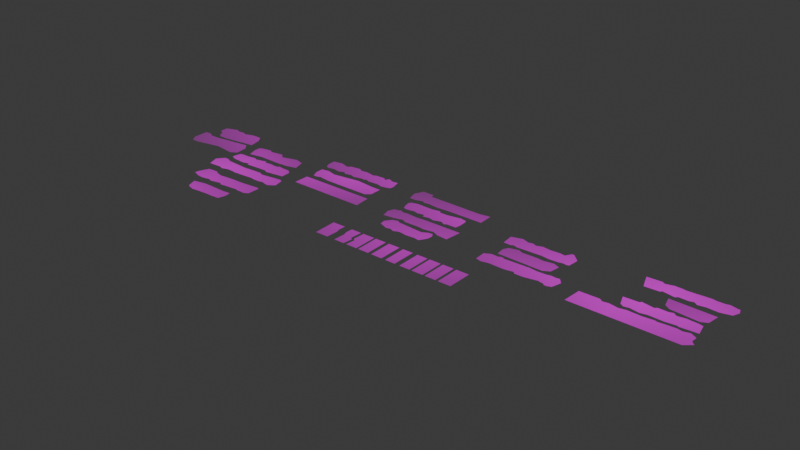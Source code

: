 # Source: text_meshes.blend  (saved by Blender 4.4.30; exported with 4.5.12 LTS)
import bpy
from mathutils import Matrix  # noqa: F401  (used for matrix-valued properties, if any)

bpy.ops.wm.read_factory_settings(use_empty=True)
scene = bpy.context.scene
scene.name = 'Scene'

# ---- collections
col_collection = bpy.data.collections.new('Collection'); scene.collection.children.link(col_collection)

# ---- images (referenced by path relative to the original .blend; pixels are not part of the script)
import os
ASSET_DIR = os.environ.get("B2B_ASSET_DIR", "")  # directory of the original .blend (textures are referenced by path, not embedded)
HERE = os.path.dirname(os.path.abspath(__file__))  # packed textures are extracted next to this script under _unpacked/

def load_image(name, relpath, width, height, colorspace="sRGB"):
    """Load a texture the original file referenced (path relative to the .blend, or extracted next to this script)."""
    p = next((c for c in (os.path.join(HERE, relpath), os.path.join(ASSET_DIR, relpath)) if relpath and os.path.exists(c)), "")
    if p:
        img = bpy.data.images.load(p, check_existing=True)
        img.name = name
    else:  # same state as the original file: an image datablock whose file is absent (Cycles renders it pink)
        img = bpy.data.images.new(name, width, height)
        img.source = "FILE"
        img.filepath = "//" + (relpath or name)
    img.colorspace_settings.name = colorspace
    return img
img_composite_output_webp = load_image('composite_output.webp', 'composite_output.webp', 1024, 1024, 'sRGB')

# ---- materials (node trees are filled in below, after node groups)
mat_composite_output = bpy.data.materials.new('composite_output')

# ---- material node trees
mat_composite_output.use_nodes = True; mat_composite_output.node_tree.nodes.clear()
_N = mat_composite_output.node_tree.nodes; _L = mat_composite_output.node_tree.links
n0 = _N.new('ShaderNodeOutputMaterial'); n0.name = 'Material Output'; n0.location = (300, 300)
n1 = _N.new('ShaderNodeTexImage'); n1.name = 'Image Texture'; n1.location = (-200, 300)
n1.image = img_composite_output_webp
n1.extension = 'CLIP'
n2 = _N.new('ShaderNodeBsdfPrincipled'); n2.name = 'Principled BSDF'; n2.location = (0, 300)
_L.new(n1.outputs[0], n2.inputs[0])
_L.new(n1.outputs[1], n2.inputs[4])
_L.new(n2.outputs[0], n0.inputs[0])
n0.is_active_output = True

# ---- world
world_world = bpy.data.worlds.new('World'); scene.world = world_world
world_world.use_nodes = True; world_world.node_tree.nodes.clear()
_N = world_world.node_tree.nodes; _L = world_world.node_tree.links
n0 = _N.new('ShaderNodeOutputWorld'); n0.name = 'World Output'; n0.location = (300, 300)
n1 = _N.new('ShaderNodeBackground'); n1.name = 'Background'; n1.location = (10, 300)
n1.inputs[0].default_value = (0.05088, 0.05088, 0.05088, 1.0)
_L.new(n1.outputs[0], n0.inputs[0])
n0.is_active_output = True
world_world.color = (0.05088, 0.05088, 0.05088)
world_world.sun_shadow_jitter_overblur = 0.0

# ---- meshes
me_numeral_0 = bpy.data.meshes.new('numeral_0')
me_numeral_0.from_pydata([(-0.03446, -0.06447, 0.0), (-0.0397, 0.06459, 0.0), (0.03844, -0.06412, 0.0), (0.03413, 0.06565, 0.0), (0.03229, 0.02619, 0.0), (0.04026, 0.002882, 0.0)], [], [(2, 5, 4, 3, 1, 0)])
_uv = me_numeral_0.uv_layers.new(name='UVMap')
_uv.uv.foreach_set('vector', [0.3249, 0.06409, 0.3262, 0.1311, 0.3203, 0.1544, 0.3216, 0.1939, 0.2663, 0.1928, 0.2702, 0.06374])
me_numeral_0.materials.append(mat_composite_output)
me_numeral_0.update()
me_numeral_1 = bpy.data.meshes.new('numeral_1')
me_numeral_1.from_pydata([(0.02596, 0.06621, 0.0), (-0.03168, 0.06538, 0.0), (0.02291, 0.0001537, 0.0), (0.03579, -0.01089, 0.0), (0.03149, -0.06411, 0.0), (-0.02737, -0.06439, 0.0), (-0.02555, 0.002607, 0.0), (-0.03352, 0.02592, 0.0)], [], [(4, 3, 2, 0, 1, 7, 6, 5)])
_uv = me_numeral_1.uv_layers.new(name='UVMap')
_uv.uv.foreach_set('vector', [0.369, 0.06437, 0.3723, 0.1176, 0.3626, 0.1286, 0.3649, 0.1947, 0.3216, 0.1939, 0.3203, 0.1544, 0.3262, 0.1311, 0.3249, 0.06409])
me_numeral_1.materials.append(mat_composite_output)
me_numeral_1.update()
me_winner = bpy.data.meshes.new('winner')
me_winner.from_pydata([(-0.1762, -0.02791, 0.0), (-0.1567, -0.04141, 0.0), (-0.1976, 0.02968, 0.0), (-0.1188, 0.03322, 0.0), (-0.1122, 0.04242, 0.0), (-0.04677, 0.03117, 0.0), (-0.03654, 0.04191, 0.0), (0.01406, 0.04038, 0.0), (0.03707, 0.04753, 0.0), (0.05547, 0.03373, 0.0), (0.09943, 0.04089, 0.0), (0.1209, 0.03884, 0.0), (0.1567, 0.0368, 0.0), (0.1792, 0.03066, 0.0), (0.1921, -0.03194, 0.0), (0.1526, -0.03426, 0.0), (0.103, -0.03834, 0.0), (0.09125, -0.03426, 0.0), (0.03247, -0.03988, 0.0), (-0.04012, -0.03681, 0.0), (-0.07692, -0.04448, 0.0), (-0.1286, -0.03579, 0.0)], [], [(0, 1, 21, 20, 19, 18, 17, 16, 15, 14, 13, 12, 11, 10, 9, 8, 7, 6, 5, 4, 3, 2)])
_uv = me_winner.uv_layers.new(name='UVMap')
_uv.uv.foreach_set('vector', [0.4399, 0.4431, 0.4545, 0.4296, 0.4756, 0.4352, 0.5143, 0.4265, 0.5419, 0.4342, 0.5964, 0.4311, 0.6405, 0.4367, 0.6493, 0.4327, 0.6865, 0.4367, 0.7161, 0.4391, 0.7064, 0.5017, 0.6895, 0.5078, 0.6627, 0.5098, 0.6466, 0.5119, 0.6136, 0.5047, 0.5998, 0.5185, 0.5826, 0.5114, 0.5446, 0.5129, 0.537, 0.5022, 0.4879, 0.5134, 0.4829, 0.5042, 0.4238, 0.5007])
me_winner.materials.append(mat_composite_output)
me_winner.update()
me_options = bpy.data.meshes.new('options')
me_options.from_pydata([(0.1938, -0.03338, 0.0), (0.1906, 0.02268, 0.0), (0.08732, -0.04744, 0.0), (0.06523, -0.03701, 0.0), (0.01555, -0.03885, 0.0), (-0.04824, -0.04314, 0.0), (-0.06372, -0.04213, 0.0), (-0.06584, -0.03008, 0.0), (-0.1011, -0.03969, 0.0), (-0.1329, -0.03762, 0.0), (-0.1764, -0.03394, 0.0), (-0.204, -0.02167, 0.0), (-0.2047, -0.0075, 0.0), (-0.1979, 0.03041, 0.0), (-0.1755, 0.03616, 0.0), (-0.1433, 0.03412, 0.0), (-0.09318, 0.04179, 0.0), (-0.07427, 0.03412, 0.0), (-0.01038, 0.04792, 0.0), (-0.00373, 0.03667, 0.0), (0.03515, 0.04029, 0.0), (0.06707, 0.03638, 0.0), (0.08794, 0.03893, 0.0), (0.09026, 0.04543, 0.0), (0.1005, 0.04639, 0.0), (0.1261, 0.04179, 0.0), (0.145, 0.0423, 0.0), (0.168, 0.04057, 0.0)], [], [(0, 1, 27, 26, 25, 24, 23, 22, 21, 20, 19, 18, 17, 16, 15, 14, 13, 12, 11, 10, 9, 8, 7, 6, 5, 4, 3, 2)])
_uv = me_options.uv_layers.new(name='UVMap')
_uv.uv.foreach_set('vector', [0.7249, 0.673, 0.7225, 0.7291, 0.7056, 0.747, 0.6883, 0.7487, 0.6742, 0.7482, 0.655, 0.7528, 0.6473, 0.7518, 0.6455, 0.7453, 0.6299, 0.7428, 0.6059, 0.7467, 0.5768, 0.7431, 0.5718, 0.7543, 0.5239, 0.7405, 0.5097, 0.7482, 0.4721, 0.7405, 0.448, 0.7426, 0.4312, 0.7368, 0.4261, 0.6989, 0.4265, 0.6847, 0.4472, 0.6725, 0.4799, 0.6688, 0.5037, 0.6667, 0.5302, 0.6763, 0.5318, 0.6643, 0.5434, 0.6633, 0.5912, 0.6676, 0.6285, 0.6694, 0.6451, 0.659])
me_options.materials.append(mat_composite_output)
me_options.update()
me_numeral_2 = bpy.data.meshes.new('numeral_2')
me_numeral_2.from_pydata([(0.03399, -0.06668, 0.0), (-0.02924, -0.06698, 0.0), (0.03078, 0.06428, 0.0), (-0.03478, 0.06334, 0.0), (-0.03782, -0.00272, 0.0), (-0.02494, -0.01376, 0.0)], [], [(2, 3, 4, 5, 1, 0)])
_uv = me_numeral_2.uv_layers.new(name='UVMap')
_uv.uv.foreach_set('vector', [0.414, 0.1956, 0.3649, 0.1947, 0.3626, 0.1286, 0.3723, 0.1176, 0.369, 0.06437, 0.4165, 0.06467])
me_numeral_2.materials.append(mat_composite_output)
me_numeral_2.update()
me_exit = bpy.data.meshes.new('exit')
me_exit.from_pydata([(0.1226, 0.03952, 0.0), (0.1064, 0.04122, 0.0), (0.1272, 0.005866, 0.0), (0.1171, -0.03523, 0.0), (0.1055, -0.0363, 0.0), (0.07144, -0.03843, 0.0), (0.03949, -0.03758, 0.0), (-0.02355, -0.04142, 0.0), (-0.067, -0.04568, 0.0), (-0.1058, -0.03503, 0.0), (-0.1176, -0.02407, 0.0), (-0.1361, 0.02668, 0.0), (-0.06061, 0.04037, 0.0), (-0.01375, 0.03952, 0.0), (0.04844, 0.03824, 0.0), (0.07868, 0.03781, 0.0)], [], [(3, 2, 0, 1, 15, 14, 13, 12, 11, 10, 9, 8, 7, 6, 5, 4)])
_uv = me_exit.uv_layers.new(name='UVMap')
_uv.uv.foreach_set('vector', [0.6549, 0.8294, 0.6625, 0.8705, 0.6589, 0.9042, 0.6468, 0.9059, 0.626, 0.9025, 0.6034, 0.9029, 0.5567, 0.9042, 0.5216, 0.905, 0.465, 0.8913, 0.4788, 0.8406, 0.4877, 0.8296, 0.5168, 0.819, 0.5494, 0.8232, 0.5966, 0.8271, 0.6206, 0.8262, 0.6462, 0.8283])
me_exit.materials.append(mat_composite_output)
me_exit.update()
me_yeah = bpy.data.meshes.new('yeah')
me_yeah.from_pydata([(-0.04096, -0.04777, 0.0), (-0.008752, -0.0355, 0.0), (-0.06089, -0.03806, 0.0), (-0.08696, -0.04419, 0.0), (-0.1013, -0.03806, 0.0), (-0.1238, -0.02997, 0.0), (-0.136, -0.0256, 0.0), (-0.1423, 0.006925, 0.0), (-0.1172, 0.04058, 0.0), (-0.08618, 0.04965, 0.0), (-0.07232, 0.04068, 0.0), (0.07336, 0.0296, 0.0), (0.1049, 0.04621, 0.0), (0.1285, 0.04862, 0.0), (0.1415, 0.02891, 0.0), (0.139, -0.00318, 0.0), (0.115, -0.04317, 0.0), (0.08633, -0.03806, 0.0), (0.03725, -0.04163, 0.0)], [], [(7, 6, 5, 4, 3, 2, 0, 1, 18, 17, 16, 15, 14, 13, 12, 11, 10, 9, 8)])
_uv = me_yeah.uv_layers.new(name='UVMap')
_uv.uv.foreach_set('vector', [0.07827, 0.6342, 0.08302, 0.6017, 0.09215, 0.5973, 0.109, 0.5892, 0.1198, 0.5831, 0.1393, 0.5892, 0.1543, 0.5795, 0.1784, 0.5918, 0.2129, 0.5856, 0.2497, 0.5892, 0.2712, 0.5841, 0.2892, 0.6241, 0.2911, 0.6562, 0.2813, 0.6759, 0.2637, 0.6735, 0.24, 0.6569, 0.1308, 0.668, 0.1204, 0.6769, 0.09707, 0.6679])
me_yeah.materials.append(mat_composite_output)
me_yeah.update()
me_goaaaal = bpy.data.meshes.new('goaaaal')
me_goaaaal.from_pydata([(-0.1718, -0.04508, 0.0), (-0.2077, -0.04508, 0.0), (-0.1335, -0.03281, 0.0), (-0.1166, -0.04201, 0.0), (-0.08952, -0.03844, 0.0), (-0.02971, -0.04355, 0.0), (0.02703, -0.03946, 0.0), (0.2361, -0.03946, 0.0), (0.2335, 0.04341, 0.0), (0.1712, 0.03313, 0.0), (-0.0246, 0.03619, 0.0), (-0.1319, 0.03722, 0.0), (-0.135, 0.05822, 0.0), (-0.2, 0.05822, 0.0), (-0.223, 0.009512, 0.0)], [], [(13, 14, 1, 0, 2, 3, 4, 5, 6, 7, 8, 9, 10, 11, 12)])
_uv = me_goaaaal.uv_layers.new(name='UVMap')
_uv.uv.foreach_set('vector', [0.02615, 1.0, 0.008901, 0.9513, 0.0204, 0.8967, 0.04731, 0.8967, 0.07607, 0.909, 0.08872, 0.8998, 0.109, 0.9033, 0.1539, 0.8982, 0.1964, 0.9023, 0.3532, 0.9023, 0.3513, 0.9852, 0.3046, 0.9749, 0.1577, 0.978, 0.07722, 0.979, 0.07492, 1.0])
me_goaaaal.materials.append(mat_composite_output)
me_goaaaal.update()
me_ruh_roh = bpy.data.meshes.new('ruh roh')
me_ruh_roh.from_pydata([(-0.1783, 0.03948, 0.0), (-0.1394, 0.03846, 0.0), (-0.2104, 0.02221, 0.0), (-0.2074, -0.04041, 0.0), (-0.1746, -0.04808, 0.0), (-0.1397, -0.03956, 0.0), (-0.05873, -0.04169, 0.0), (-0.04212, -0.04084, 0.0), (-0.002931, -0.03317, 0.0), (0.006867, -0.04467, 0.0), (0.05287, -0.04467, 0.0), (0.1274, -0.03061, 0.0), (0.1432, -0.03487, 0.0), (0.156, -0.03615, 0.0), (0.1651, -0.04529, 0.0), (0.1794, -0.04595, 0.0), (0.2015, -0.03785, 0.0), (0.2156, 0.01688, 0.0), (0.1917, 0.04521, 0.0), (0.1683, 0.04254, 0.0), (0.1443, 0.04561, 0.0), (0.1228, 0.03999, 0.0), (0.07374, 0.03794, 0.0), (0.02825, 0.04408, 0.0), (0.01343, 0.04254, 0.0), (-0.1041, 0.03897, 0.0), (-0.1241, 0.04612, 0.0)], [], [(0, 2, 3, 4, 5, 6, 7, 8, 9, 10, 11, 12, 13, 14, 15, 16, 17, 18, 19, 20, 21, 22, 23, 24, 25, 26, 1)])
_uv = me_ruh_roh.uv_layers.new(name='UVMap')
_uv.uv.foreach_set('vector', [0.05307, 0.51, 0.02898, 0.4927, 0.03122, 0.4301, 0.05582, 0.4224, 0.08202, 0.431, 0.1427, 0.4288, 0.1552, 0.4297, 0.1846, 0.4373, 0.1919, 0.4258, 0.2264, 0.4258, 0.2823, 0.4399, 0.2942, 0.4356, 0.3037, 0.4344, 0.3106, 0.4252, 0.3213, 0.4246, 0.3379, 0.4327, 0.3485, 0.4874, 0.3306, 0.5157, 0.313, 0.5131, 0.295, 0.5161, 0.2789, 0.5105, 0.2421, 0.5085, 0.208, 0.5146, 0.1968, 0.5131, 0.1087, 0.5095, 0.09371, 0.5166, 0.08221, 0.509])
me_ruh_roh.materials.append(mat_composite_output)
me_ruh_roh.update()
me_player_du = bpy.data.meshes.new('player.du')
me_player_du.from_pydata([(-0.1656, 0.04635, 0.0), (-0.209, 0.03976, 0.0), (-0.1116, 0.03285, 0.0), (0.03988, 0.05419, 0.0), (0.1429, 0.04328, 0.0), (0.1988, 0.04267, 0.0), (0.1988, -0.02481, 0.0), (0.1718, -0.04706, 0.0), (-0.08587, -0.04644, 0.0), (-0.146, -0.0383, 0.0), (-0.1717, -0.04624, 0.0), (-0.1901, -0.04619, 0.0), (-0.209, -0.004564, 0.0)], [], [(12, 11, 10, 9, 8, 7, 6, 5, 4, 3, 2, 0, 1)])
_uv = me_player_du.uv_layers.new(name='UVMap')
_uv.uv.foreach_set('vector', [0.3501, 0.2792, 0.3643, 0.2376, 0.3781, 0.2375, 0.3974, 0.2455, 0.4425, 0.2373, 0.6357, 0.2367, 0.6559, 0.2589, 0.6559, 0.3264, 0.6141, 0.327, 0.5368, 0.3379, 0.4231, 0.3166, 0.3827, 0.3301, 0.3501, 0.3235])
me_player_du.materials.append(mat_composite_output)
me_player_du.update()
me_score = bpy.data.meshes.new('score')
me_score.from_pydata([(-0.2023, 0.03448, 0.0), (-0.164, 0.04675, 0.0), (-0.2151, 0.0009893, 0.0), (-0.2019, -0.04612, 0.0), (-0.1445, -0.0395, 0.0), (-0.09441, -0.02698, 0.0), (-0.07085, -0.03802, 0.0), (0.0138, -0.03655, 0.0), (0.04766, -0.04097, 0.0), (0.1014, -0.03213, 0.0), (0.1375, -0.04759, 0.0), (0.1956, -0.05274, 0.0), (0.2056, 0.0401, 0.0), (-0.003488, 0.0401, 0.0), (-0.06023, 0.03601, 0.0), (-0.12, 0.04112, 0.0), (-0.1471, 0.03755, 0.0)], [], [(0, 2, 3, 4, 5, 6, 7, 8, 9, 10, 11, 12, 13, 14, 15, 16, 1)])
_uv = me_score.uv_layers.new(name='UVMap')
_uv.uv.foreach_set('vector', [0.04731, 0.8967, 0.03772, 0.8632, 0.04766, 0.8161, 0.09072, 0.8227, 0.1283, 0.8352, 0.1459, 0.8242, 0.2094, 0.8257, 0.2348, 0.8212, 0.2751, 0.8301, 0.3022, 0.8146, 0.3458, 0.8095, 0.3532, 0.9023, 0.1964, 0.9023, 0.1539, 0.8982, 0.109, 0.9033, 0.08872, 0.8998, 0.07607, 0.909])
me_score.materials.append(mat_composite_output)
me_score.update()
me_player_tri = bpy.data.meshes.new('player.tri')
me_player_tri.from_pydata([(0.2187, -0.04514, 0.0), (0.2101, 0.04552, 0.0), (-0.2162, -0.0441, 0.0), (-0.2162, 0.0443, 0.0)], [], [(2, 0, 1, 3)])
_uv = me_player_tri.uv_layers.new(name='UVMap')
_uv.uv.foreach_set('vector', [0.6559, 0.2366, 0.9821, 0.2356, 0.9757, 0.3263, 0.6559, 0.325])
me_player_tri.materials.append(mat_composite_output)
me_player_tri.update()
me_ouch = bpy.data.meshes.new('ouch')
me_ouch.from_pydata([(-0.1325, 0.03811, 0.0), (-0.08244, 0.05063, 0.0), (-0.1465, 0.01014, 0.0), (-0.1406, -0.03918, 0.0), (0.1075, -0.04506, 0.0), (0.1413, -0.02519, 0.0), (0.1494, 0.03002, 0.0), (0.1134, 0.04547, 0.0), (0.05963, 0.03664, 0.0), (0.02577, 0.04106, 0.0), (-0.05888, 0.03959, 0.0)], [], [(0, 2, 3, 4, 5, 6, 7, 8, 9, 10, 1)])
_uv = me_ouch.uv_layers.new(name='UVMap')
_uv.uv.foreach_set('vector', [0.09072, 0.8227, 0.08023, 0.7948, 0.08465, 0.7454, 0.2707, 0.7395, 0.2961, 0.7594, 0.3022, 0.8146, 0.2751, 0.8301, 0.2348, 0.8212, 0.2094, 0.8257, 0.1459, 0.8242, 0.1283, 0.8352])
me_ouch.materials.append(mat_composite_output)
me_ouch.update()
me_win = bpy.data.meshes.new('win')
me_win.from_pydata([(-0.105, -0.01668, 0.0), (-0.1203, 0.04082, 0.0), (-0.07473, -0.03627, 0.0), (0.07095, -0.04735, 0.0), (0.1025, -0.03074, 0.0), (0.1118, 0.03531, 0.0)], [], [(1, 0, 2, 3, 4, 5)])
_uv = me_win.uv_layers.new(name='UVMap')
_uv.uv.foreach_set('vector', [0.09657, 0.7451, 0.1081, 0.6876, 0.1308, 0.668, 0.24, 0.6569, 0.2637, 0.6735, 0.2707, 0.7395])
me_win.materials.append(mat_composite_output)
me_win.update()
me_player_unu = bpy.data.meshes.new('player.unu')
me_player_unu.from_pydata([(-0.2281, 0.03416, 0.0), (-0.2281, -0.00729, 0.0), (-0.1741, 0.04285, 0.0), (-0.1271, 0.02751, 0.0), (-0.1087, 0.04336, 0.0), (-0.05248, 0.051, 0.0), (-0.03101, 0.03722, 0.0), (0.006815, 0.04233, 0.0), (0.05793, 0.03211, 0.0), (0.07122, 0.04131, 0.0), (0.1259, 0.04337, 0.0), (0.1397, 0.02931, 0.0), (0.1535, 0.05149, 0.0), (0.1856, 0.03819, 0.0), (0.2182, 0.04308, 0.0), (0.2319, -0.007547, 0.0), (0.2303, -0.02997, 0.0), (0.216, -0.03719, 0.0), (0.1766, -0.04479, 0.0), (0.1438, -0.03587, 0.0), (0.08809, -0.04048, 0.0), (0.06509, -0.03179, 0.0), (0.0518, -0.03843, 0.0), (0.0334, -0.03639, 0.0), (-0.0121, -0.04746, 0.0), (-0.03817, -0.03894, 0.0), (-0.07652, -0.0473, 0.0), (-0.09031, -0.03281, 0.0), (-0.1225, -0.04719, 0.0), (-0.1593, -0.03894, 0.0), (-0.1997, -0.04701, 0.0), (-0.2171, -0.03639, 0.0)], [], [(1, 31, 30, 29, 28, 27, 26, 25, 24, 23, 22, 21, 20, 19, 18, 17, 16, 15, 14, 13, 12, 11, 10, 9, 8, 7, 6, 5, 4, 3, 2, 0)])
_uv = me_player_unu.uv_layers.new(name='UVMap')
_uv.uv.foreach_set('vector', [0.0, 0.2784, 0.008257, 0.2493, 0.02129, 0.2387, 0.05158, 0.2467, 0.07918, 0.2385, 0.1033, 0.2529, 0.1137, 0.2384, 0.1424, 0.2467, 0.162, 0.2382, 0.1961, 0.2493, 0.2099, 0.2472, 0.2199, 0.2539, 0.2371, 0.2452, 0.2789, 0.2498, 0.3035, 0.2409, 0.3331, 0.2485, 0.3438, 0.2557, 0.345, 0.2781, 0.3347, 0.3287, 0.3102, 0.3238, 0.2862, 0.3371, 0.2759, 0.315, 0.2655, 0.329, 0.2245, 0.327, 0.2145, 0.3178, 0.1762, 0.328, 0.1478, 0.3229, 0.1317, 0.3367, 0.08953, 0.329, 0.07573, 0.3132, 0.04046, 0.3285, 0.0, 0.3198])
me_player_unu.materials.append(mat_composite_output)
me_player_unu.update()
me_trash = bpy.data.meshes.new('trash')
me_trash.from_pydata([(-0.1065, -0.04979, 0.0), (-0.08772, -0.06541, 0.0), (-0.1156, -0.02428, 0.0), (-0.1391, 0.04172, 0.0), (-0.1468, -0.007191, 0.0), (-0.1468, 0.03656, 0.0), (-0.07491, 0.06312, 0.0), (-0.0652, 0.05189, 0.0), (-0.02379, 0.05547, 0.0), (0.00279, 0.04576, 0.0), (0.04879, 0.06282, 0.0), (0.1076, 0.06268, 0.0), (0.1336, 0.02685, 0.0), (0.1481, -0.04148, 0.0), (-0.0359, -0.06541, 0.0)], [], [(6, 3, 2, 0, 1, 14, 13, 12, 11, 10, 9, 8, 7), (4, 2, 3, 5)])
_uv = me_trash.uv_layers.new(name='UVMap')
_uv.uv.foreach_set('vector', [0.05391, 0.2385, 0.00576, 0.2171, 0.02338, 0.1512, 0.03019, 0.1256, 0.0443, 0.11, 0.08317, 0.11, 0.2211, 0.134, 0.2103, 0.2023, 0.1908, 0.2381, 0.1467, 0.2383, 0.1122, 0.2212, 0.09225, 0.2309, 0.0612, 0.2273, 0.0, 0.1682, 0.02338, 0.1512, 0.00576, 0.2171, 0.0, 0.212])
me_trash.materials.append(mat_composite_output)
me_trash.update()
me_numeral_3 = bpy.data.meshes.new('numeral_3')
me_numeral_3.from_pydata([(0.03145, -0.0656, 0.0), (0.02887, 0.06595, 0.0), (-0.0286, -0.06589, 0.0), (-0.0318, 0.06507, 0.0)], [], [(1, 3, 2, 0)])
_uv = me_numeral_3.uv_layers.new(name='UVMap')
_uv.uv.foreach_set('vector', [0.4595, 0.1965, 0.414, 0.1956, 0.4165, 0.06467, 0.4615, 0.06496])
me_numeral_3.materials.append(mat_composite_output)
me_numeral_3.update()
me_friends = bpy.data.meshes.new('friends')
me_friends.from_pydata([(-0.1355, 0.05756, 0.0), (-0.1167, 0.04194, 0.0), (-0.1758, 0.0565, 0.0), (-0.1758, -0.03083, 0.0), (-0.1504, -0.06808, 0.0), (-0.1085, -0.06808, 0.0), (0.03487, -0.04006, 0.0), (0.1463, -0.05532, 0.0), (0.1825, -0.03509, 0.0), (0.1747, 0.0352, 0.0), (0.1453, 0.06928, 0.0), (-0.06487, 0.04194, 0.0)], [], [(3, 4, 5, 6, 7, 8, 9, 10, 11, 1, 0, 2)])
_uv = me_friends.uv_layers.new(name='UVMap')
_uv.uv.foreach_set('vector', [0.0, 0.03725, 0.01901, 0.0, 0.05042, 0.0, 0.158, 0.02802, 0.2416, 0.01276, 0.2687, 0.03299, 0.2629, 0.1033, 0.2408, 0.1374, 0.08317, 0.11, 0.0443, 0.11, 0.03019, 0.1256, 0.0, 0.1246])
me_friends.materials.append(mat_composite_output)
me_friends.update()
me_numeral_8 = bpy.data.meshes.new('numeral_8')
me_numeral_8.from_pydata([(-0.03023, 0.06654, 0.0), (0.03041, 0.06741, 0.0), (-0.03014, -0.06735, 0.0), (0.02987, -0.06706, 0.0)], [], [(1, 0, 2, 3)])
_uv = me_numeral_8.uv_layers.new(name='UVMap')
_uv.uv.foreach_set('vector', [0.687, 0.2009, 0.6415, 0.2, 0.6416, 0.06612, 0.6866, 0.06641])
me_numeral_8.materials.append(mat_composite_output)
me_numeral_8.update()
me_numeral_4 = bpy.data.meshes.new('numeral_4')
me_numeral_4.from_pydata([(-0.03274, 0.06535, 0.0), (0.03043, 0.06626, 0.0), (-0.03015, -0.06619, 0.0), (0.03237, -0.06589, 0.0)], [], [(1, 0, 2, 3)])
_uv = me_numeral_4.uv_layers.new(name='UVMap')
_uv.uv.foreach_set('vector', [0.5069, 0.1974, 0.4595, 0.1965, 0.4615, 0.06496, 0.5084, 0.06526])
me_numeral_4.materials.append(mat_composite_output)
me_numeral_4.update()
me_numeral_5 = bpy.data.meshes.new('numeral_5')
me_numeral_5.from_pydata([(-0.02755, -0.06647, 0.0), (0.02915, -0.06619, 0.0), (-0.02948, 0.06569, 0.0), (0.02781, 0.06651, 0.0)], [], [(3, 2, 0, 1)])
_uv = me_numeral_5.uv_layers.new(name='UVMap')
_uv.uv.foreach_set('vector', [0.5499, 0.1982, 0.5069, 0.1974, 0.5084, 0.06526, 0.5509, 0.06554])
me_numeral_5.materials.append(mat_composite_output)
me_numeral_5.update()
me_numeral_6 = bpy.data.meshes.new('numeral_6')
me_numeral_6.from_pydata([(-0.0297, 0.06596, 0.0), (0.02862, 0.0668, 0.0), (-0.02836, -0.06675, 0.0), (0.02936, -0.06647, 0.0)], [], [(1, 0, 2, 3)])
_uv = me_numeral_6.uv_layers.new(name='UVMap')
_uv.uv.foreach_set('vector', [0.5936, 0.1991, 0.5499, 0.1982, 0.5509, 0.06554, 0.5942, 0.06581])
me_numeral_6.materials.append(mat_composite_output)
me_numeral_6.update()
me_numeral_7 = bpy.data.meshes.new('numeral_7')
me_numeral_7.from_pydata([(-0.03215, 0.06621, 0.0), (0.03169, 0.06713, 0.0), (-0.03141, -0.06706, 0.0), (0.03177, -0.06675, 0.0)], [], [(1, 0, 2, 3)])
_uv = me_numeral_7.uv_layers.new(name='UVMap')
_uv.uv.foreach_set('vector', [0.6415, 0.2, 0.5936, 0.1991, 0.5942, 0.06581, 0.6416, 0.06612])
me_numeral_7.materials.append(mat_composite_output)
me_numeral_7.update()
me_numeral_9 = bpy.data.meshes.new('numeral_9')
me_numeral_9.from_pydata([(0.03562, 0.06779, 0.0), (0.03435, -0.06735, 0.0), (-0.03477, 0.06678, 0.0), (-0.03531, -0.06769, 0.0)], [], [(0, 2, 3, 1)])
_uv = me_numeral_9.uv_layers.new(name='UVMap')
_uv.uv.foreach_set('vector', [0.7398, 0.2019, 0.687, 0.2009, 0.6866, 0.06641, 0.7388, 0.06674])
me_numeral_9.materials.append(mat_composite_output)
me_numeral_9.update()
me_start = bpy.data.meshes.new('start')
me_start.from_pydata([(-0.1662, 0.0315, 0.0), (-0.1481, 0.04344, 0.0), (-0.1642, -0.005292, 0.0), (-0.1456, -0.0563, 0.0), (-0.07011, -0.0426, 0.0), (-0.02325, -0.04345, 0.0), (0.03894, -0.04473, 0.0), (0.06918, -0.04516, 0.0), (0.09687, -0.04175, 0.0), (0.1131, -0.04345, 0.0), (0.1816, -0.02727, 0.0), (0.1625, 0.03748, 0.0), (0.1122, 0.05238, 0.0), (0.08111, 0.04344, 0.0), (0.02446, 0.02683, 0.0), (-0.003657, 0.05238, 0.0), (-0.07565, 0.04089, 0.0), (-0.09354, 0.05238, 0.0)], [], [(17, 1, 0, 2, 3, 4, 5, 6, 7, 8, 9, 10, 11, 12, 13, 14, 15, 16)])
_uv = me_start.uv_layers.new(name='UVMap')
_uv.uv.foreach_set('vector', [0.504, 1.0, 0.4631, 0.9911, 0.4495, 0.9791, 0.451, 0.9423, 0.465, 0.8913, 0.5216, 0.905, 0.5567, 0.9042, 0.6034, 0.9029, 0.626, 0.9025, 0.6468, 0.9059, 0.6589, 0.9042, 0.7104, 0.9204, 0.696, 0.9851, 0.6583, 1.0, 0.635, 0.9911, 0.5925, 0.9745, 0.5714, 1.0, 0.5174, 0.9885])
me_start.materials.append(mat_composite_output)
me_start.update()
me_not_winner = bpy.data.meshes.new('not winner')
me_not_winner.from_pydata([(0.2199, 0.04637, 0.0), (0.2546, 0.05581, 0.0), (0.1939, 0.05226, 0.0), (0.1544, 0.04994, 0.0), (0.1048, 0.04586, 0.0), (0.09309, 0.04994, 0.0), (0.03431, 0.04432, 0.0), (-0.03828, 0.04739, 0.0), (-0.07508, 0.03972, 0.0), (-0.1267, 0.04841, 0.0), (-0.1548, 0.04279, 0.0), (-0.1743, 0.05629, 0.0), (-0.2792, 0.0543, 0.0), (-0.2863, -0.04944, 0.0), (0.2664, -0.04812, 0.0), (0.3046, -0.01611, 0.0), (0.2848, 0.00394, 0.0), (0.2878, 0.03665, 0.0)], [], [(14, 15, 16, 17, 1, 0, 2, 3, 4, 5, 6, 7, 8, 9, 10, 11, 12, 13)])
_uv = me_not_winner.uv_layers.new(name='UVMap')
_uv.uv.foreach_set('vector', [0.7704, 0.3387, 0.7991, 0.3707, 0.7842, 0.3907, 0.7865, 0.4235, 0.7616, 0.4426, 0.7355, 0.4332, 0.7161, 0.4391, 0.6865, 0.4367, 0.6493, 0.4327, 0.6405, 0.4367, 0.5964, 0.4311, 0.5419, 0.4342, 0.5143, 0.4265, 0.4756, 0.4352, 0.4545, 0.4296, 0.4399, 0.4431, 0.3613, 0.4411, 0.3559, 0.3374])
me_not_winner.materials.append(mat_composite_output)
me_not_winner.update()
me_graphics = bpy.data.meshes.new('graphics')
me_graphics.from_pydata([(0.244, 0.0382, 0.0), (0.2248, 0.04585, 0.0), (0.2578, -0.01905, 0.0), (0.2225, -0.0434, 0.0), (0.2103, -0.04307, 0.0), (0.1735, -0.03387, 0.0), (0.1541, -0.03949, 0.0), (0.1127, -0.04, 0.0), (0.0912, -0.0354, 0.0), (0.01094, -0.04103, 0.0), (-0.03302, -0.04307, 0.0), (-0.04273, -0.04, 0.0), (-0.08516, -0.03847, 0.0), (-0.1281, -0.05023, 0.0), (-0.1434, -0.04103, 0.0), (-0.222, -0.04495, 0.0), (-0.2449, 0.01646, 0.0), (-0.212, 0.05607, 0.0), (-0.1874, 0.05566, 0.0), (-0.1598, 0.04339, 0.0), (-0.1162, 0.03971, 0.0), (-0.03158, 0.03419, 0.0), (0.03221, 0.03849, 0.0), (0.08189, 0.04033, 0.0), (0.104, 0.0299, 0.0)], [], [(15, 14, 13, 12, 11, 10, 9, 8, 7, 6, 5, 4, 3, 2, 0, 1, 24, 23, 22, 21, 20, 19, 18, 17, 16)])
_uv = me_graphics.uv_layers.new(name='UVMap')
_uv.uv.foreach_set('vector', [0.4006, 0.5841, 0.4595, 0.5881, 0.471, 0.5789, 0.5032, 0.5906, 0.535, 0.5891, 0.5423, 0.586, 0.5753, 0.5881, 0.6355, 0.5937, 0.6516, 0.5891, 0.6826, 0.5896, 0.6972, 0.5952, 0.7248, 0.586, 0.734, 0.5857, 0.7605, 0.61, 0.7501, 0.6673, 0.7357, 0.6749, 0.6451, 0.659, 0.6285, 0.6694, 0.5912, 0.6676, 0.5434, 0.6633, 0.4799, 0.6688, 0.4472, 0.6725, 0.4265, 0.6847, 0.4081, 0.6852, 0.3834, 0.6455])
me_graphics.materials.append(mat_composite_output)
me_graphics.update()
me_results = bpy.data.meshes.new('results')
me_results.from_pydata([(-0.1976, -0.04859, 0.0), (-0.1188, -0.04505, 0.0), (-0.2286, 0.03485, 0.0), (-0.15, 0.03878, 0.0), (-0.1347, 0.02958, 0.0), (-0.09172, 0.04134, 0.0), (-0.04929, 0.0398, 0.0), (-0.03958, 0.03673, 0.0), (0.004381, 0.03878, 0.0), (0.08463, 0.0444, 0.0), (0.1061, 0.0398, 0.0), (0.1475, 0.04031, 0.0), (0.1669, 0.04594, 0.0), (0.2037, 0.03673, 0.0), (0.216, 0.0364, 0.0), (0.2262, 0.00862, 0.0), (0.2114, -0.02767, 0.0), (0.1567, -0.04147, 0.0), (0.1209, -0.03943, 0.0), (0.09946, -0.03738, 0.0), (0.0555, -0.04454, 0.0), (0.0371, -0.03074, 0.0), (0.01409, -0.0379, 0.0), (-0.03651, -0.03636, 0.0), (-0.04674, -0.0471, 0.0), (-0.1122, -0.03585, 0.0)], [], [(0, 1, 25, 24, 23, 22, 21, 20, 19, 18, 17, 16, 15, 14, 13, 12, 11, 10, 9, 8, 7, 6, 5, 4, 3, 2)])
_uv = me_results.uv_layers.new(name='UVMap')
_uv.uv.foreach_set('vector', [0.4238, 0.5007, 0.4829, 0.5042, 0.4879, 0.5134, 0.537, 0.5022, 0.5446, 0.5129, 0.5826, 0.5114, 0.5998, 0.5185, 0.6136, 0.5047, 0.6466, 0.5119, 0.6627, 0.5098, 0.6895, 0.5078, 0.7306, 0.5216, 0.7417, 0.5579, 0.734, 0.5857, 0.7248, 0.586, 0.6972, 0.5952, 0.6826, 0.5896, 0.6516, 0.5891, 0.6355, 0.5937, 0.5753, 0.5881, 0.5423, 0.586, 0.535, 0.5891, 0.5032, 0.5906, 0.471, 0.5789, 0.4595, 0.5881, 0.4006, 0.5841])
me_results.materials.append(mat_composite_output)
me_results.update()
me_credits = bpy.data.meshes.new('credits')
me_credits.from_pydata([(0.1134, -0.03543, 0.0), (0.1389, -0.04003, 0.0), (0.009093, -0.04514, 0.0), (0.002447, -0.03389, 0.0), (-0.06145, -0.0477, 0.0), (-0.08036, -0.04003, 0.0), (-0.1305, -0.0477, 0.0), (-0.1627, -0.04565, 0.0), (-0.2077, -0.0294, 0.0), (-0.2052, -0.007014, 0.0), (-0.1819, 0.04916, 0.0), (-0.1215, 0.05234, 0.0), (-0.1097, 0.04139, 0.0), (-0.07092, 0.03074, 0.0), (-0.02747, 0.035, 0.0), (0.03557, 0.03884, 0.0), (0.06752, 0.03798, 0.0), (0.1016, 0.04011, 0.0), (0.1132, 0.04119, 0.0), (0.1936, 0.04863, 0.0), (0.206, 0.04267, 0.0), (0.2055, -0.02804, 0.0), (0.1808, -0.04125, 0.0), (0.1578, -0.03952, 0.0)], [], [(8, 7, 6, 5, 4, 3, 2, 0, 1, 23, 22, 21, 20, 19, 18, 17, 16, 15, 14, 13, 12, 11, 10, 9)])
_uv = me_credits.uv_layers.new(name='UVMap')
_uv.uv.foreach_set('vector', [0.4142, 0.7588, 0.448, 0.7426, 0.4721, 0.7405, 0.5097, 0.7482, 0.5239, 0.7405, 0.5718, 0.7543, 0.5768, 0.7431, 0.655, 0.7528, 0.6742, 0.7482, 0.6883, 0.7487, 0.7056, 0.747, 0.7241, 0.7602, 0.7244, 0.8309, 0.7152, 0.8369, 0.6549, 0.8294, 0.6462, 0.8283, 0.6206, 0.8262, 0.5966, 0.8271, 0.5494, 0.8232, 0.5168, 0.819, 0.4877, 0.8296, 0.4788, 0.8406, 0.4335, 0.8374, 0.416, 0.7812])
me_credits.materials.append(mat_composite_output)
me_credits.update()
me_nooooo = bpy.data.meshes.new('nooooo')
me_nooooo.from_pydata([(-0.1073, 0.03762, 0.0), (-0.1298, 0.0457, 0.0), (-0.09297, 0.03148, 0.0), (-0.06691, 0.03762, 0.0), (-0.04697, 0.0279, 0.0), (-0.01477, 0.04017, 0.0), (0.03124, 0.03404, 0.0), (0.08031, 0.03762, 0.0), (0.1089, 0.03251, 0.0), (0.1283, 0.06481, 0.0), (0.1399, 0.0661, 0.0), (0.1813, 0.02563, 0.0), (0.1761, -0.03429, 0.0), (0.1647, -0.03855, 0.0), (0.1406, -0.03548, 0.0), (0.1192, -0.0411, 0.0), (0.07009, -0.04315, 0.0), (0.02459, -0.03701, 0.0), (0.00977, -0.03855, 0.0), (-0.1078, -0.04213, 0.0), (-0.1277, -0.03497, 0.0), (-0.1431, -0.04264, 0.0), (-0.1819, -0.04161, 0.0), (-0.1897, 0.02699, 0.0)], [], [(22, 21, 20, 19, 18, 17, 16, 15, 14, 13, 12, 11, 10, 9, 8, 7, 6, 5, 4, 3, 2, 0, 1, 23)])
_uv = me_nooooo.uv_layers.new(name='UVMap')
_uv.uv.foreach_set('vector', [0.05307, 0.51, 0.08221, 0.509, 0.09371, 0.5166, 0.1087, 0.5095, 0.1968, 0.5131, 0.208, 0.5146, 0.2421, 0.5085, 0.2789, 0.5105, 0.295, 0.5161, 0.313, 0.5131, 0.3216, 0.5173, 0.3255, 0.5772, 0.2945, 0.6177, 0.2858, 0.6164, 0.2712, 0.5841, 0.2497, 0.5892, 0.2129, 0.5856, 0.1784, 0.5918, 0.1543, 0.5795, 0.1393, 0.5892, 0.1198, 0.5831, 0.109, 0.5892, 0.09215, 0.5973, 0.04721, 0.5786])
me_nooooo.materials.append(mat_composite_output)
me_nooooo.update()
me_super = bpy.data.meshes.new('super')
me_super.from_pydata([(-0.1742, 0.03386, 0.0), (-0.1393, 0.04238, 0.0), (-0.1832, 0.01981, 0.0), (-0.1781, -0.01001, 0.0), (-0.1661, -0.03727, 0.0), (-0.1453, -0.04153, 0.0), (-0.09841, -0.03429, 0.0), (-0.07924, -0.04026, 0.0), (-0.0392, -0.03344, 0.0), (-0.03323, -0.05183, 0.0), (0.001267, -0.04409, 0.0), (0.03066, -0.05167, 0.0), (0.07113, -0.03813, 0.0), (0.09796, -0.05151, 0.0), (0.1095, -0.04366, 0.0), (0.1636, -0.04281, 0.0), (0.1682, -0.01001, 0.0), (0.1655, 0.03665, 0.0), (0.1563, 0.04579, 0.0), (0.1435, 0.04707, 0.0), (0.1278, 0.05133, 0.0), (0.05324, 0.03727, 0.0), (0.007231, 0.03727, 0.0), (-0.002566, 0.04877, 0.0), (-0.04176, 0.0411, 0.0), (-0.05837, 0.04025, 0.0)], [], [(0, 2, 3, 4, 5, 6, 7, 8, 9, 10, 11, 12, 13, 14, 15, 16, 17, 18, 19, 20, 21, 22, 23, 24, 25, 1)])
_uv = me_super.uv_layers.new(name='UVMap')
_uv.uv.foreach_set('vector', [0.05582, 0.4224, 0.04911, 0.4084, 0.05295, 0.3786, 0.06189, 0.3513, 0.07755, 0.347, 0.1127, 0.3543, 0.1271, 0.3483, 0.1571, 0.3551, 0.1616, 0.3368, 0.1874, 0.3445, 0.2095, 0.3369, 0.2398, 0.3505, 0.26, 0.3371, 0.2686, 0.3449, 0.3092, 0.3458, 0.3127, 0.3786, 0.3106, 0.4252, 0.3037, 0.4344, 0.2942, 0.4356, 0.2823, 0.4399, 0.2264, 0.4258, 0.1919, 0.4258, 0.1846, 0.4373, 0.1552, 0.4297, 0.1427, 0.4288, 0.08202, 0.431])
me_super.materials.append(mat_composite_output)
me_super.update()

# ---- objects
ob_numeral_0 = bpy.data.objects.new('numeral_0', me_numeral_0)
ob_numeral_1 = bpy.data.objects.new('numeral_1', me_numeral_1)
ob_winner = bpy.data.objects.new('winner', me_winner)
ob_options = bpy.data.objects.new('options', me_options)
ob_numeral_2 = bpy.data.objects.new('numeral_2', me_numeral_2)
ob_exit = bpy.data.objects.new('exit', me_exit)
ob_yeah = bpy.data.objects.new('yeah', me_yeah)
ob_goaaaal = bpy.data.objects.new('goaaaal', me_goaaaal)
ob_ruh_roh = bpy.data.objects.new('ruh roh', me_ruh_roh)
ob_player_du = bpy.data.objects.new('player.du', me_player_du)
ob_score = bpy.data.objects.new('score', me_score)
ob_player_tri = bpy.data.objects.new('player.tri', me_player_tri)
ob_ouch = bpy.data.objects.new('ouch', me_ouch)
ob_win = bpy.data.objects.new('win', me_win)
ob_player_unu = bpy.data.objects.new('player.unu', me_player_unu)
ob_trash = bpy.data.objects.new('trash', me_trash)
ob_numeral_3 = bpy.data.objects.new('numeral_3', me_numeral_3)
ob_friends = bpy.data.objects.new('friends', me_friends)
ob_numeral_8 = bpy.data.objects.new('numeral_8', me_numeral_8)
ob_numeral_4 = bpy.data.objects.new('numeral_4', me_numeral_4)
ob_numeral_5 = bpy.data.objects.new('numeral_5', me_numeral_5)
ob_numeral_6 = bpy.data.objects.new('numeral_6', me_numeral_6)
ob_numeral_7 = bpy.data.objects.new('numeral_7', me_numeral_7)
ob_numeral_9 = bpy.data.objects.new('numeral_9', me_numeral_9)
ob_start = bpy.data.objects.new('start', me_start)
ob_not_winner = bpy.data.objects.new('not winner', me_not_winner)
ob_graphics = bpy.data.objects.new('graphics', me_graphics)
ob_results = bpy.data.objects.new('results', me_results)
ob_credits = bpy.data.objects.new('credits', me_credits)
ob_nooooo = bpy.data.objects.new('nooooo', me_nooooo)
ob_super = bpy.data.objects.new('super', me_super)

# ---- transforms, parenting, visibility, modifiers, constraints
ob_numeral_0.location = (-0.2381, -0.3718, 0.0)
ob_numeral_1.location = (-0.1266, -0.3715, 0.0)
ob_winner.location = (1.362, -0.05544, 0.0)
ob_options.location = (-1.049, -0.05338, 0.0)
ob_numeral_2.location = (-0.04897, -0.3686, 0.0)
ob_exit.location = (-1.036, -0.4484, 0.0)
ob_yeah.location = (0.04289, -0.1435, 0.0)
ob_goaaaal.location = (0.04291, 0.1888, 0.0)
ob_ruh_roh.location = (0.6817, -0.116, 0.0)
ob_player_du.location = (-0.5447, 0.07599, 0.0)
ob_score.location = (0.05921, -0.04264, 0.0)
ob_player_tri.location = (-0.5359, -0.0474, 0.0)
ob_ouch.location = (0.6638, -0.0146, 0.0)
ob_win.location = (1.444, 0.0449, 0.0)
ob_player_unu.location = (-0.5467, 0.1997, 0.0)
ob_trash.location = (-1.438, 0.1449, 0.0)
ob_numeral_3.location = (0.0254, -0.3694, 0.0)
ob_friends.location = (-1.457, 0.01241, 0.0)
ob_numeral_8.location = (0.4235, -0.3665, 0.0)
ob_numeral_4.location = (0.1069, -0.3688, 0.0)
ob_numeral_5.location = (0.1896, -0.3683, 0.0)
ob_numeral_6.location = (0.2751, -0.3677, 0.0)
ob_numeral_7.location = (0.3491, -0.3671, 0.0)
ob_numeral_9.location = (0.5034, -0.3659, 0.0)
ob_start.location = (-1.058, 0.06598, 0.0)
ob_not_winner.location = (1.272, -0.1614, 0.0)
ob_graphics.location = (-1.059, -0.1697, 0.0)
ob_results.location = (1.387, 0.1595, 0.0)
ob_credits.location = (-1.045, -0.318, 0.0)
ob_nooooo.location = (0.6638, 0.09513, 0.0)
ob_super.location = (0.05059, 0.0732, 0.0)

# ---- collection membership
col_collection.objects.link(ob_numeral_0)
col_collection.objects.link(ob_numeral_1)
col_collection.objects.link(ob_winner)
col_collection.objects.link(ob_options)
col_collection.objects.link(ob_numeral_2)
col_collection.objects.link(ob_exit)
col_collection.objects.link(ob_yeah)
col_collection.objects.link(ob_goaaaal)
col_collection.objects.link(ob_ruh_roh)
col_collection.objects.link(ob_player_du)
col_collection.objects.link(ob_score)
col_collection.objects.link(ob_player_tri)
col_collection.objects.link(ob_ouch)
col_collection.objects.link(ob_win)
col_collection.objects.link(ob_player_unu)
col_collection.objects.link(ob_trash)
col_collection.objects.link(ob_numeral_3)
col_collection.objects.link(ob_friends)
col_collection.objects.link(ob_numeral_8)
col_collection.objects.link(ob_numeral_4)
col_collection.objects.link(ob_numeral_5)
col_collection.objects.link(ob_numeral_6)
col_collection.objects.link(ob_numeral_7)
col_collection.objects.link(ob_numeral_9)
col_collection.objects.link(ob_start)
col_collection.objects.link(ob_not_winner)
col_collection.objects.link(ob_graphics)
col_collection.objects.link(ob_results)
col_collection.objects.link(ob_credits)
col_collection.objects.link(ob_nooooo)
col_collection.objects.link(ob_super)

# ---- scene / render settings (as saved in the file)
scene.frame_start = 1; scene.frame_end = 250; scene.frame_set(1)
scene.render.engine = 'BLENDER_EEVEE_NEXT'
bpy.context.view_layer.update()

# ---- added for rendering (the .blend has no active camera and no usable light): camera, sun
cam_auto = bpy.data.cameras.new('AutoCamera')
cam_auto.lens = 50.0
cam_auto.sensor_width = 36.0
cam_auto.clip_end = 1000.0
ob_auto_camera = bpy.data.objects.new('AutoCamera', cam_auto)
scene.collection.objects.link(ob_auto_camera)
ob_auto_camera.location = (3.07153, -3.81925, 2.46518)
ob_auto_camera.rotation_euler = (1.09748, -7.21219e-08, 0.694738)
scene.camera = ob_auto_camera
light_auto_sun = bpy.data.lights.new('AutoSun', 'SUN')
light_auto_sun.energy = 3.0
light_auto_sun.angle = 0.0523599
ob_auto_sun = bpy.data.objects.new('AutoSun', light_auto_sun)
scene.collection.objects.link(ob_auto_sun)
ob_auto_sun.rotation_euler = (0.872665, 0.174533, 0.523599)
bpy.context.view_layer.update()
